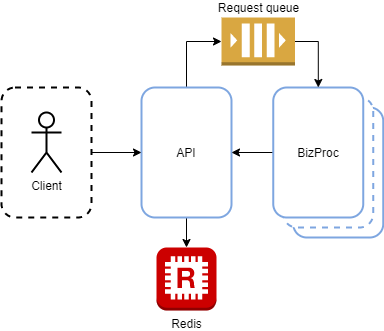

The diagram above was exported from draw.io. Its source (the exported page's mxGraphModel, read from the mxfile embedded in the PNG):
<mxGraphModel dx="1220" dy="1173" grid="1" gridSize="10" guides="1" tooltips="1" connect="1" arrows="1" fold="1" page="1" pageScale="1" pageWidth="850" pageHeight="1100" math="0" shadow="0">
  <root>
    <mxCell id="0" />
    <mxCell id="1" parent="0" />
    <mxCell id="QNEKYUgeFOlz7YzY7a3R-2" value="BizProc" style="rounded=1;whiteSpace=wrap;html=1;strokeWidth=2;strokeColor=#7EA6E0;verticalAlign=middle;" vertex="1" parent="1">
      <mxGeometry x="451.75" y="280" width="90" height="130" as="geometry" />
    </mxCell>
    <mxCell id="QNEKYUgeFOlz7YzY7a3R-1" value="BizProc" style="rounded=1;whiteSpace=wrap;html=1;strokeWidth=2;strokeColor=#7EA6E0;verticalAlign=middle;dashed=1;" vertex="1" parent="1">
      <mxGeometry x="441.75" y="270" width="90" height="130" as="geometry" />
    </mxCell>
    <mxCell id="TK37eEcuPHFVSJvspNsj-1" style="edgeStyle=orthogonalEdgeStyle;rounded=0;orthogonalLoop=1;jettySize=auto;html=1;entryX=0;entryY=0.5;entryDx=0;entryDy=0;entryPerimeter=0;fontSize=12;exitX=0.5;exitY=0;exitDx=0;exitDy=0;" edge="1" parent="1" source="TK37eEcuPHFVSJvspNsj-3" target="TK37eEcuPHFVSJvspNsj-12">
      <mxGeometry relative="1" as="geometry" />
    </mxCell>
    <mxCell id="TK37eEcuPHFVSJvspNsj-2" style="edgeStyle=orthogonalEdgeStyle;rounded=0;orthogonalLoop=1;jettySize=auto;html=1;entryX=0.5;entryY=0;entryDx=0;entryDy=0;entryPerimeter=0;fontSize=12;" edge="1" parent="1" source="TK37eEcuPHFVSJvspNsj-3" target="TK37eEcuPHFVSJvspNsj-9">
      <mxGeometry relative="1" as="geometry" />
    </mxCell>
    <mxCell id="TK37eEcuPHFVSJvspNsj-3" value="API" style="rounded=1;whiteSpace=wrap;html=1;strokeWidth=2;strokeColor=#7EA6E0;verticalAlign=middle;" vertex="1" parent="1">
      <mxGeometry x="300" y="260" width="90" height="130" as="geometry" />
    </mxCell>
    <mxCell id="TK37eEcuPHFVSJvspNsj-7" style="edgeStyle=orthogonalEdgeStyle;rounded=0;orthogonalLoop=1;jettySize=auto;html=1;entryX=1;entryY=0.5;entryDx=0;entryDy=0;fontSize=12;" edge="1" parent="1" source="TK37eEcuPHFVSJvspNsj-8" target="TK37eEcuPHFVSJvspNsj-3">
      <mxGeometry relative="1" as="geometry">
        <mxPoint x="420" y="585" as="targetPoint" />
      </mxGeometry>
    </mxCell>
    <mxCell id="TK37eEcuPHFVSJvspNsj-8" value="BizProc" style="rounded=1;whiteSpace=wrap;html=1;strokeWidth=2;strokeColor=#7EA6E0;verticalAlign=middle;" vertex="1" parent="1">
      <mxGeometry x="431.75" y="260" width="90" height="130" as="geometry" />
    </mxCell>
    <mxCell id="TK37eEcuPHFVSJvspNsj-9" value="Redis" style="outlineConnect=0;dashed=0;verticalLabelPosition=bottom;verticalAlign=top;align=center;html=1;shape=mxgraph.aws3.redis;fillColor=#CC0000;gradientColor=none;strokeColor=#7EA6E0;strokeWidth=2;" vertex="1" parent="1">
      <mxGeometry x="315" y="420" width="60" height="63" as="geometry" />
    </mxCell>
    <mxCell id="TK37eEcuPHFVSJvspNsj-10" style="edgeStyle=orthogonalEdgeStyle;rounded=0;orthogonalLoop=1;jettySize=auto;html=1;fontSize=12;exitX=1;exitY=0.5;exitDx=0;exitDy=0;exitPerimeter=0;" edge="1" parent="1" source="TK37eEcuPHFVSJvspNsj-12" target="TK37eEcuPHFVSJvspNsj-8">
      <mxGeometry relative="1" as="geometry" />
    </mxCell>
    <mxCell id="TK37eEcuPHFVSJvspNsj-12" value="Request queue" style="outlineConnect=0;dashed=0;verticalLabelPosition=top;verticalAlign=bottom;align=center;html=1;shape=mxgraph.aws3.queue;fillColor=#D9A741;gradientColor=none;strokeColor=#7EA6E0;strokeWidth=2;labelPosition=center;" vertex="1" parent="1">
      <mxGeometry x="380" y="190" width="73.5" height="48" as="geometry" />
    </mxCell>
    <mxCell id="TK37eEcuPHFVSJvspNsj-23" style="edgeStyle=orthogonalEdgeStyle;rounded=0;orthogonalLoop=1;jettySize=auto;html=1;entryX=0;entryY=0.5;entryDx=0;entryDy=0;fontSize=12;" edge="1" parent="1" source="TK37eEcuPHFVSJvspNsj-25" target="TK37eEcuPHFVSJvspNsj-3">
      <mxGeometry relative="1" as="geometry">
        <mxPoint x="250" y="350" as="targetPoint" />
      </mxGeometry>
    </mxCell>
    <mxCell id="TK37eEcuPHFVSJvspNsj-25" value="" style="rounded=1;whiteSpace=wrap;html=1;strokeColor=#000000;strokeWidth=2;fillColor=#ffffff;fontSize=12;align=center;dashed=1;" vertex="1" parent="1">
      <mxGeometry x="160" y="260" width="90" height="130" as="geometry" />
    </mxCell>
    <mxCell id="TK37eEcuPHFVSJvspNsj-26" value="Client" style="shape=umlActor;verticalLabelPosition=bottom;labelBackgroundColor=#ffffff;verticalAlign=top;html=1;outlineConnect=0;strokeColor=#000000;strokeWidth=2;fillColor=#ffffff;fontSize=12;align=center;" vertex="1" parent="1">
      <mxGeometry x="190" y="285" width="30" height="60" as="geometry" />
    </mxCell>
  </root>
</mxGraphModel>